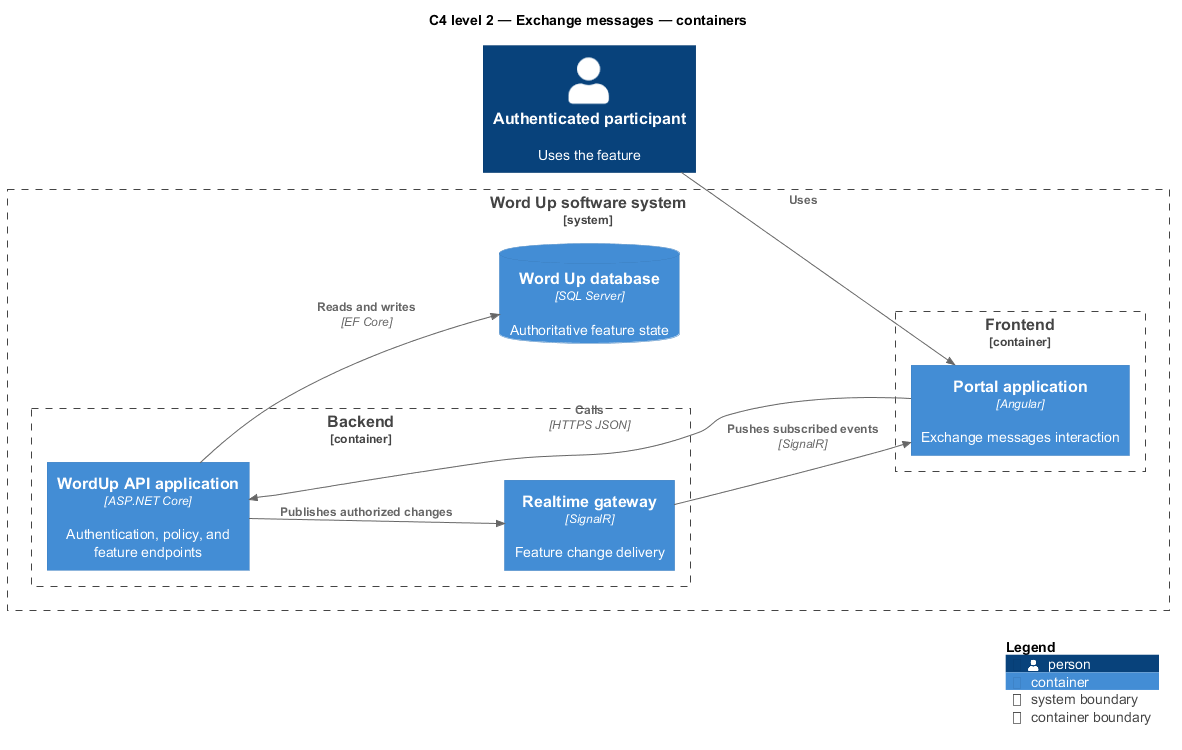

The diagram above was rendered by PlantUML. Its source (embedded in the PNG):
@startuml
!include <C4/C4_Component>
LAYOUT_LEFT_RIGHT()
title C4 level 2 — Exchange messages — containers
Person(primary, "Authenticated participant", "Uses the feature")
System_Boundary(wordup, "Word Up software system") {
  Container_Boundary(frontend, "Frontend") {
    Container(app1, "Portal application", "Angular", "Exchange messages interaction")
  }
  Container_Boundary(backend, "Backend") {
    Container(api, "WordUp API application", "ASP.NET Core", "Authentication, policy, and feature endpoints")
    Container(realtime, "Realtime gateway", "SignalR", "Feature change delivery")
  }
  ContainerDb(db, "Word Up database", "SQL Server", "Authoritative feature state")
}
Rel(primary, app1, "Uses")
Rel(app1, api, "Calls", "HTTPS JSON")
Rel(api, db, "Reads and writes", "EF Core")
Rel(api, realtime, "Publishes authorized changes")
Rel(realtime, app1, "Pushes subscribed events", "SignalR")
SHOW_LEGEND()
@enduml